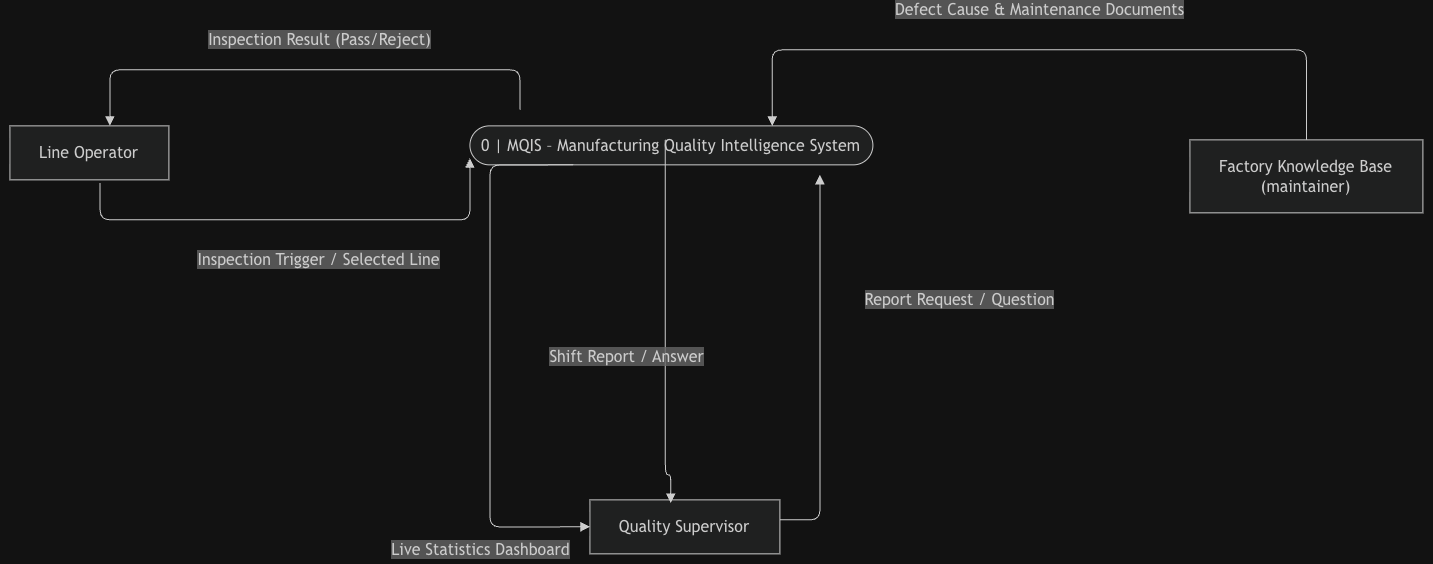

The diagram above was exported from draw.io. Its source (the exported page's mxGraphModel, read from the mxfile embedded in the PNG):
<mxGraphModel dx="2333" dy="1026" grid="1" gridSize="10" guides="1" tooltips="1" connect="1" arrows="1" fold="1" page="1" pageScale="1" pageWidth="850" pageHeight="1100" math="0" shadow="0">
  <root>
    <mxCell id="0" />
    <mxCell id="1" parent="0" />
    <UserObject label="" mermaidData="{&#10;  &quot;data&quot;: &quot;flowchart TB\n  LO[\&quot;Line Operator\&quot;]\n  QS[\&quot;Quality Supervisor\&quot;]\n  FKB[\&quot;Factory Knowledge Base&lt;br&gt;(maintainer)\&quot;]\n  MQIS([\&quot;0 | MQIS – Manufacturing Quality Intelligence System\&quot;])\n\n  LO --&gt;|\&quot;Inspection Trigger / Selected Line\&quot;| MQIS\n  MQIS --&gt;|\&quot;Inspection Result (Pass/Reject)\&quot;| LO\n  QS --&gt;|\&quot;Report Request / Question\&quot;| MQIS\n  MQIS --&gt;|\&quot;Shift Report / Answer\&quot;| QS\n  MQIS --&gt;|\&quot;Live Statistics Dashboard\&quot;| QS\n  FKB --&gt;|\&quot;Defect Cause &amp; Maintenance Documents\&quot;| MQIS\n\n  class LO,QS,FKB entity\n  class MQIS process&quot;,&#10;  &quot;config&quot;: null&#10;}" id="12">
      <mxCell connectable="0" parent="1" style="group;transparentBounds=1;editIcon=1;lockedGroup=0;groupPadding=10;" vertex="1">
        <mxGeometry as="geometry" />
      </mxCell>
    </UserObject>
    <UserObject label="Line Operator" mermaidId="n:LO" mermaidBaseStyle="html=1;whiteSpace=wrap;strokeWidth=1;fillColor=light-dark(#ECECFF,#1f2020);strokeColor=light-dark(#9370DB,#cccccc);fontColor=light-dark(#333333,#cccccc);fontFamily=Trebuchet MS,Verdana,Arial,sans-serif;fontSize=16;" mermaidBaseValue="Line Operator" id="2">
      <mxCell parent="12" style="html=1;whiteSpace=wrap;strokeWidth=1;fillColor=light-dark(#ECECFF,#1f2020);strokeColor=light-dark(#9370DB,#cccccc);fontColor=light-dark(#333333,#cccccc);fontFamily=Trebuchet MS,Verdana,Arial,sans-serif;fontSize=16;" vertex="1">
        <mxGeometry height="54" width="159" x="-280" y="166" as="geometry" />
      </mxCell>
    </UserObject>
    <UserObject label="Quality Supervisor" mermaidId="n:QS" mermaidBaseStyle="html=1;whiteSpace=wrap;strokeWidth=1;fillColor=light-dark(#ECECFF,#1f2020);strokeColor=light-dark(#9370DB,#cccccc);fontColor=light-dark(#333333,#cccccc);fontFamily=Trebuchet MS,Verdana,Arial,sans-serif;fontSize=16;" mermaidBaseValue="Quality Supervisor" id="3">
      <mxCell parent="12" style="html=1;whiteSpace=wrap;strokeWidth=1;fillColor=light-dark(#ECECFF,#1f2020);strokeColor=light-dark(#9370DB,#cccccc);fontColor=light-dark(#333333,#cccccc);fontFamily=Trebuchet MS,Verdana,Arial,sans-serif;fontSize=16;" vertex="1">
        <mxGeometry height="54" width="190" x="300" y="540" as="geometry" />
      </mxCell>
    </UserObject>
    <UserObject label="Factory Knowledge Base&#10;(maintainer)" mermaidId="n:FKB" mermaidBaseStyle="html=1;whiteSpace=wrap;strokeWidth=1;fillColor=light-dark(#ECECFF,#1f2020);strokeColor=light-dark(#9370DB,#cccccc);fontColor=light-dark(#333333,#cccccc);fontFamily=Trebuchet MS,Verdana,Arial,sans-serif;fontSize=16;" mermaidBaseValue="Factory Knowledge Base&#10;(maintainer)" id="4">
      <mxCell parent="12" style="html=1;whiteSpace=wrap;strokeWidth=1;fillColor=light-dark(#ECECFF,#1f2020);strokeColor=light-dark(#9370DB,#cccccc);fontColor=light-dark(#333333,#cccccc);fontFamily=Trebuchet MS,Verdana,Arial,sans-serif;fontSize=16;" vertex="1">
        <mxGeometry height="73" width="233" x="900" y="180" as="geometry" />
      </mxCell>
    </UserObject>
    <UserObject label="0 | MQIS – Manufacturing Quality Intelligence System" mermaidId="n:MQIS" mermaidBaseStyle="html=1;rounded=1;whiteSpace=wrap;arcSize=50;strokeWidth=1;fillColor=light-dark(#ECECFF,#1f2020);strokeColor=light-dark(#9370DB,#cccccc);fontColor=light-dark(#333333,#cccccc);fontFamily=Trebuchet MS,Verdana,Arial,sans-serif;fontSize=16;" mermaidBaseValue="0 | MQIS – Manufacturing Quality Intelligence System" id="5">
      <mxCell parent="12" style="html=1;rounded=1;whiteSpace=wrap;arcSize=50;strokeWidth=1;fillColor=light-dark(#ECECFF,#1f2020);strokeColor=light-dark(#9370DB,#cccccc);fontColor=light-dark(#333333,#cccccc);fontFamily=Trebuchet MS,Verdana,Arial,sans-serif;fontSize=16;" vertex="1">
        <mxGeometry height="39" width="403" x="180" y="166" as="geometry" />
      </mxCell>
    </UserObject>
    <UserObject label="Inspection Trigger / Selected Line" mermaidId="e:LO-&gt;MQIS#0" mermaidBaseStyle="curved=1;startArrow=none;endArrow=block;endSize=7;strokeColor=light-dark(#333333,#cccccc);html=1;fontSize=16;labelBackgroundColor=light-dark(#E8E8E88D,#2a2a2a8D);fontFamily=Trebuchet MS,Verdana,Arial,sans-serif;fontColor=light-dark(#333333,#cccccc);exitX=1;exitY=0.7407407407407407;entryX=0;entryY=0.8333333333333333;curved=1;exitX=1;exitY=0.74;entryX=0;entryY=0.83;" mermaidBaseValue="Inspection Trigger / Selected Line" id="6">
      <mxCell edge="1" parent="12" source="2" style="startArrow=none;endArrow=block;endSize=7;strokeColor=light-dark(#333333,#cccccc);html=1;fontSize=16;labelBackgroundColor=light-dark(#E8E8E88D,#2a2a2a8D);fontFamily=Trebuchet MS,Verdana,Arial,sans-serif;fontColor=light-dark(#333333,#cccccc);exitX=0.567;exitY=1.06;entryX=0;entryY=0.83;edgeStyle=orthogonalEdgeStyle;exitDx=0;exitDy=0;exitPerimeter=0;" target="5">
        <mxGeometry relative="1" x="0.0922" y="-40" as="geometry">
          <mxPoint as="offset" />
          <Array as="points">
            <mxPoint x="-189.92" y="260" />
            <mxPoint x="180.08" y="260" />
          </Array>
        </mxGeometry>
      </mxCell>
    </UserObject>
    <UserObject label="Inspection Result (Pass/Reject)" mermaidId="e:MQIS-&gt;LO#0" mermaidBaseStyle="curved=1;startArrow=none;endArrow=block;endSize=7;strokeColor=light-dark(#333333,#cccccc);html=1;fontSize=16;labelBackgroundColor=light-dark(#E8E8E88D,#2a2a2a8D);fontFamily=Trebuchet MS,Verdana,Arial,sans-serif;fontColor=light-dark(#333333,#cccccc);exitX=0;exitY=0.16666666666666669;entryX=1;entryY=0.2592592592592593;curved=1;exitX=0;exitY=0.17;entryX=1;entryY=0.26;" mermaidBaseValue="Inspection Result (Pass/Reject)" id="7">
      <mxCell edge="1" parent="12" style="startArrow=none;endArrow=block;endSize=7;strokeColor=light-dark(#333333,#cccccc);html=1;fontSize=16;labelBackgroundColor=light-dark(#E8E8E88D,#2a2a2a8D);fontFamily=Trebuchet MS,Verdana,Arial,sans-serif;fontColor=light-dark(#333333,#cccccc);entryX=1;entryY=0.26;edgeStyle=orthogonalEdgeStyle;">
        <mxGeometry relative="1" x="-0.0511" y="-30" as="geometry">
          <mxPoint as="offset" />
          <Array as="points">
            <mxPoint x="230.08" y="110" />
            <mxPoint x="-179.92" y="110" />
          </Array>
          <mxPoint x="230" y="150" as="sourcePoint" />
          <mxPoint x="-180" y="165.99999999999997" as="targetPoint" />
        </mxGeometry>
      </mxCell>
    </UserObject>
    <UserObject label="Report Request / Question" mermaidId="e:QS-&gt;MQIS#0" mermaidBaseStyle="curved=1;startArrow=none;endArrow=block;endSize=7;strokeColor=light-dark(#333333,#cccccc);html=1;fontSize=16;labelBackgroundColor=light-dark(#E8E8E88D,#2a2a2a8D);fontFamily=Trebuchet MS,Verdana,Arial,sans-serif;fontColor=light-dark(#333333,#cccccc);exitX=0.5684210526315789;exitY=0;entryX=0.532258064516129;entryY=1;curved=1;exitX=0.57;exitY=0;entryX=0.53;entryY=1;" mermaidBaseValue="Report Request / Question" id="8">
      <mxCell edge="1" parent="12" style="startArrow=none;endArrow=block;endSize=7;strokeColor=light-dark(#333333,#cccccc);html=1;fontSize=16;labelBackgroundColor=light-dark(#E8E8E88D,#2a2a2a8D);fontFamily=Trebuchet MS,Verdana,Arial,sans-serif;fontColor=light-dark(#333333,#cccccc);entryX=0.53;entryY=1;edgeStyle=orthogonalEdgeStyle;">
        <mxGeometry relative="1" x="0.3506" y="-140" as="geometry">
          <mxPoint as="offset" />
          <mxPoint x="490" y="560" as="sourcePoint" />
          <mxPoint x="529.9999999999997" y="215" as="targetPoint" />
        </mxGeometry>
      </mxCell>
    </UserObject>
    <UserObject label="Shift Report / Answer" mermaidId="e:MQIS-&gt;QS#0" mermaidBaseStyle="curved=1;startArrow=none;endArrow=block;endSize=7;strokeColor=light-dark(#333333,#cccccc);html=1;fontSize=16;labelBackgroundColor=light-dark(#E8E8E88D,#2a2a2a8D);fontFamily=Trebuchet MS,Verdana,Arial,sans-serif;fontColor=light-dark(#333333,#cccccc);exitX=0.467741935483871;exitY=1;entryX=0.43157894736842106;entryY=0;curved=1;exitX=0.47;exitY=1;entryX=0.43;entryY=0;" mermaidBaseValue="Shift Report / Answer" id="9">
      <mxCell edge="1" parent="12" style="startArrow=none;endArrow=block;endSize=7;strokeColor=light-dark(#333333,#cccccc);html=1;fontSize=16;labelBackgroundColor=light-dark(#E8E8E88D,#2a2a2a8D);fontFamily=Trebuchet MS,Verdana,Arial,sans-serif;fontColor=light-dark(#333333,#cccccc);exitX=0.47;exitY=1;entryX=0.426;entryY=0.06;edgeStyle=orthogonalEdgeStyle;entryDx=0;entryDy=0;entryPerimeter=0;" target="3">
        <mxGeometry relative="1" x="0.1807" y="-39" as="geometry">
          <mxPoint as="offset" />
          <Array as="points">
            <mxPoint x="375.46" y="515.08" />
            <mxPoint x="380.85" y="515.08" />
          </Array>
          <mxPoint x="375.3500000000003" y="180" as="sourcePoint" />
          <mxPoint x="387.6399999999998" y="515" as="targetPoint" />
        </mxGeometry>
      </mxCell>
    </UserObject>
    <UserObject label="Live Statistics Dashboard" mermaidId="e:MQIS-&gt;QS#1" mermaidBaseStyle="curved=1;startArrow=none;endArrow=block;endSize=7;strokeColor=light-dark(#333333,#cccccc);html=1;fontSize=16;labelBackgroundColor=light-dark(#E8E8E88D,#2a2a2a8D);fontFamily=Trebuchet MS,Verdana,Arial,sans-serif;fontColor=light-dark(#333333,#cccccc);exitX=0.467741935483871;exitY=1;entryX=0.43157894736842106;entryY=0;curved=1;exitX=0.47;exitY=1;entryX=0.43;entryY=0;" mermaidBaseValue="Live Statistics Dashboard" id="10">
      <mxCell edge="1" parent="12" style="startArrow=none;endArrow=block;endSize=7;strokeColor=light-dark(#333333,#cccccc);html=1;fontSize=16;labelBackgroundColor=light-dark(#E8E8E88D,#2a2a2a8D);fontFamily=Trebuchet MS,Verdana,Arial,sans-serif;fontColor=light-dark(#333333,#cccccc);exitX=0.47;exitY=1;edgeStyle=orthogonalEdgeStyle;entryX=0;entryY=0.5;entryDx=0;entryDy=0;" target="3">
        <mxGeometry relative="1" x="0.6335" y="-25" as="geometry">
          <mxPoint x="-9" y="-2" as="offset" />
          <Array as="points">
            <mxPoint x="200.08" y="205.08" />
            <mxPoint x="200.08" y="567.08" />
          </Array>
          <mxPoint x="283.4100000000003" y="205" as="sourcePoint" />
          <mxPoint x="240" y="570" as="targetPoint" />
        </mxGeometry>
      </mxCell>
    </UserObject>
    <UserObject label="Defect Cause &amp; Maintenance Documents" mermaidId="e:FKB-&gt;MQIS#0" mermaidBaseStyle="curved=1;startArrow=none;endArrow=block;endSize=7;strokeColor=light-dark(#333333,#cccccc);html=1;fontSize=16;labelBackgroundColor=light-dark(#E8E8E88D,#2a2a2a8D);fontFamily=Trebuchet MS,Verdana,Arial,sans-serif;fontColor=light-dark(#333333,#cccccc);exitX=0.5;exitY=1;entryX=0.75;entryY=0;" mermaidBaseValue="Defect Cause &amp; Maintenance Documents" id="11">
      <mxCell edge="1" parent="12" source="4" style="startArrow=none;endArrow=block;endSize=7;strokeColor=light-dark(#333333,#cccccc);html=1;fontSize=16;labelBackgroundColor=light-dark(#E8E8E88D,#2a2a2a8D);fontFamily=Trebuchet MS,Verdana,Arial,sans-serif;fontColor=light-dark(#333333,#cccccc);exitX=0.5;exitY=0;entryX=0.75;entryY=0;edgeStyle=orthogonalEdgeStyle;exitDx=0;exitDy=0;" target="5">
        <mxGeometry relative="1" x="0.0182" y="-40" as="geometry">
          <mxPoint as="offset" />
          <Array as="points">
            <mxPoint x="1016.54" y="90" />
            <mxPoint x="482.23" y="90" />
          </Array>
        </mxGeometry>
      </mxCell>
    </UserObject>
  </root>
</mxGraphModel>